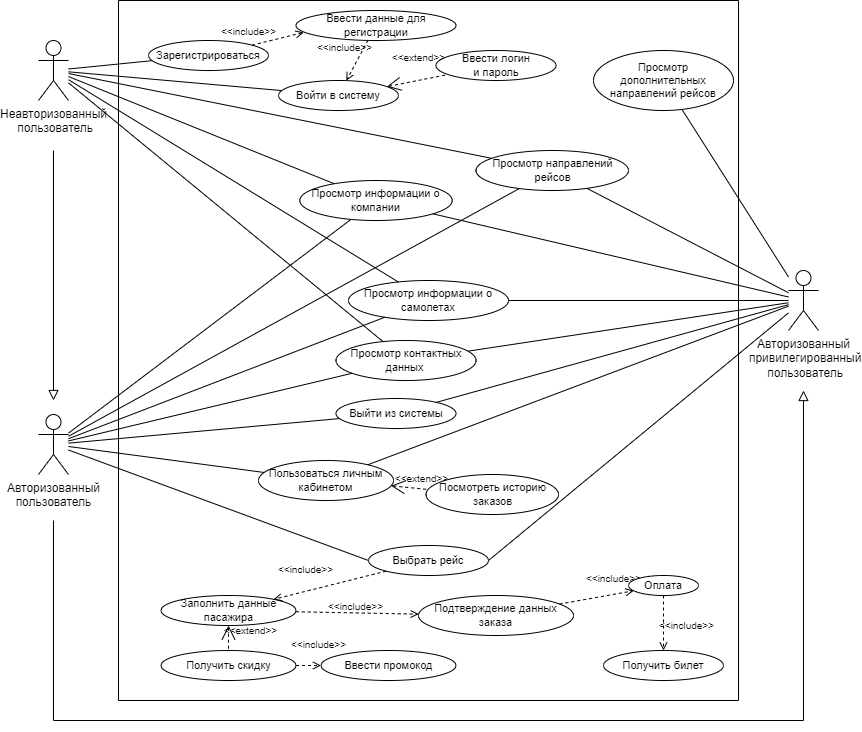

The diagram above was exported from draw.io. Its source (the exported page's mxGraphModel, read from the mxfile embedded in the PNG):
<mxGraphModel dx="1520" dy="841" grid="1" gridSize="10" guides="1" tooltips="1" connect="1" arrows="1" fold="1" page="1" pageScale="1" pageWidth="1169" pageHeight="827" math="0" shadow="0">
  <root>
    <mxCell id="0" />
    <mxCell id="1" parent="0" />
    <mxCell id="_k2KS0LtXh4YR4TdPObz-1" value="Неавторизованный&lt;br&gt;&amp;nbsp;пользователь" style="shape=umlActor;verticalLabelPosition=bottom;verticalAlign=top;html=1;outlineConnect=0;" parent="1" vertex="1">
      <mxGeometry x="120" y="40" width="30" height="60" as="geometry" />
    </mxCell>
    <mxCell id="_k2KS0LtXh4YR4TdPObz-3" value="Авторизованный&lt;br&gt;пользователь" style="shape=umlActor;verticalLabelPosition=bottom;verticalAlign=top;html=1;outlineConnect=0;" parent="1" vertex="1">
      <mxGeometry x="120" y="414" width="30" height="60" as="geometry" />
    </mxCell>
    <mxCell id="_k2KS0LtXh4YR4TdPObz-9" value="" style="endArrow=none;html=1;rounded=0;" parent="1" edge="1">
      <mxGeometry width="50" height="50" relative="1" as="geometry">
        <mxPoint x="200" y="700" as="sourcePoint" />
        <mxPoint x="200" as="targetPoint" />
      </mxGeometry>
    </mxCell>
    <mxCell id="_k2KS0LtXh4YR4TdPObz-10" value="" style="endArrow=none;html=1;rounded=0;" parent="1" edge="1">
      <mxGeometry width="50" height="50" relative="1" as="geometry">
        <mxPoint x="820" y="700" as="sourcePoint" />
        <mxPoint x="820" as="targetPoint" />
      </mxGeometry>
    </mxCell>
    <mxCell id="_k2KS0LtXh4YR4TdPObz-11" value="Войти в систему" style="ellipse;whiteSpace=wrap;html=1;fontSize=11;" parent="1" vertex="1">
      <mxGeometry x="360" y="80" width="120" height="30" as="geometry" />
    </mxCell>
    <mxCell id="_k2KS0LtXh4YR4TdPObz-12" value="Выйти из системы" style="ellipse;whiteSpace=wrap;html=1;fontSize=11;" parent="1" vertex="1">
      <mxGeometry x="417.5" y="398" width="120" height="30" as="geometry" />
    </mxCell>
    <mxCell id="_k2KS0LtXh4YR4TdPObz-13" value="Зарегистрироваться" style="ellipse;whiteSpace=wrap;html=1;fontSize=11;" parent="1" vertex="1">
      <mxGeometry x="230" y="40" width="120" height="30" as="geometry" />
    </mxCell>
    <mxCell id="_k2KS0LtXh4YR4TdPObz-14" value="" style="endArrow=none;html=1;rounded=0;" parent="1" source="_k2KS0LtXh4YR4TdPObz-12" target="_k2KS0LtXh4YR4TdPObz-3" edge="1">
      <mxGeometry width="50" height="50" relative="1" as="geometry">
        <mxPoint x="320" y="280" as="sourcePoint" />
        <mxPoint x="170" y="470" as="targetPoint" />
      </mxGeometry>
    </mxCell>
    <mxCell id="_k2KS0LtXh4YR4TdPObz-16" value="" style="endArrow=none;html=1;rounded=0;" parent="1" source="_k2KS0LtXh4YR4TdPObz-1" target="_k2KS0LtXh4YR4TdPObz-13" edge="1">
      <mxGeometry width="50" height="50" relative="1" as="geometry">
        <mxPoint x="320" y="280" as="sourcePoint" />
        <mxPoint x="370" y="230" as="targetPoint" />
      </mxGeometry>
    </mxCell>
    <mxCell id="_k2KS0LtXh4YR4TdPObz-17" value="" style="endArrow=none;html=1;rounded=0;" parent="1" source="_k2KS0LtXh4YR4TdPObz-1" target="_k2KS0LtXh4YR4TdPObz-11" edge="1">
      <mxGeometry width="50" height="50" relative="1" as="geometry">
        <mxPoint x="145" y="80" as="sourcePoint" />
        <mxPoint x="400" y="45" as="targetPoint" />
      </mxGeometry>
    </mxCell>
    <mxCell id="_k2KS0LtXh4YR4TdPObz-22" value="Ввести логин &lt;br&gt;и пароль" style="ellipse;whiteSpace=wrap;html=1;fontSize=11;" parent="1" vertex="1">
      <mxGeometry x="517.5" y="50" width="120" height="30" as="geometry" />
    </mxCell>
    <mxCell id="_k2KS0LtXh4YR4TdPObz-26" value="Ввести данные для регистрации" style="ellipse;whiteSpace=wrap;html=1;fontSize=11;" parent="1" vertex="1">
      <mxGeometry x="377.5" y="10" width="160" height="30" as="geometry" />
    </mxCell>
    <mxCell id="_k2KS0LtXh4YR4TdPObz-27" value="&lt;font style=&quot;font-size: 10px;&quot;&gt;&amp;lt;&amp;lt;include&amp;gt;&amp;gt;&lt;/font&gt;" style="edgeStyle=none;html=1;endArrow=open;verticalAlign=bottom;dashed=1;labelBackgroundColor=none;rounded=0;fontSize=11;entryX=0.048;entryY=0.731;entryDx=0;entryDy=0;entryPerimeter=0;" parent="1" source="_k2KS0LtXh4YR4TdPObz-13" target="_k2KS0LtXh4YR4TdPObz-26" edge="1">
      <mxGeometry x="-1" y="6" width="160" relative="1" as="geometry">
        <mxPoint x="350" y="55" as="sourcePoint" />
        <mxPoint x="580" y="35" as="targetPoint" />
        <mxPoint x="-2" y="1" as="offset" />
      </mxGeometry>
    </mxCell>
    <mxCell id="_k2KS0LtXh4YR4TdPObz-28" value="" style="endArrow=block;html=1;rounded=0;align=center;verticalAlign=bottom;endFill=0;labelBackgroundColor=none;endSize=8;" parent="1" edge="1">
      <mxGeometry relative="1" as="geometry">
        <mxPoint x="135" y="150" as="sourcePoint" />
        <mxPoint x="135" y="400" as="targetPoint" />
      </mxGeometry>
    </mxCell>
    <mxCell id="_k2KS0LtXh4YR4TdPObz-29" value="" style="resizable=0;html=1;align=center;verticalAlign=top;labelBackgroundColor=none;" parent="_k2KS0LtXh4YR4TdPObz-28" connectable="0" vertex="1">
      <mxGeometry relative="1" as="geometry" />
    </mxCell>
    <mxCell id="_k2KS0LtXh4YR4TdPObz-30" value="Пользоваться личным кабинетом" style="ellipse;whiteSpace=wrap;html=1;fontSize=11;" parent="1" vertex="1">
      <mxGeometry x="340" y="460" width="135" height="40" as="geometry" />
    </mxCell>
    <mxCell id="_k2KS0LtXh4YR4TdPObz-31" value="Посмотреть историю заказов" style="ellipse;whiteSpace=wrap;html=1;fontSize=11;" parent="1" vertex="1">
      <mxGeometry x="507.5" y="474" width="132.5" height="40" as="geometry" />
    </mxCell>
    <mxCell id="_k2KS0LtXh4YR4TdPObz-34" value="" style="endArrow=none;html=1;rounded=0;" parent="1" source="_k2KS0LtXh4YR4TdPObz-3" target="_k2KS0LtXh4YR4TdPObz-30" edge="1">
      <mxGeometry width="50" height="50" relative="1" as="geometry">
        <mxPoint x="160" y="450" as="sourcePoint" />
        <mxPoint x="350" y="480" as="targetPoint" />
      </mxGeometry>
    </mxCell>
    <mxCell id="_k2KS0LtXh4YR4TdPObz-38" value="Выбрать рейс" style="ellipse;whiteSpace=wrap;html=1;fontSize=11;" parent="1" vertex="1">
      <mxGeometry x="450" y="545" width="120" height="30" as="geometry" />
    </mxCell>
    <mxCell id="_k2KS0LtXh4YR4TdPObz-40" value="Заполнить данные пасажира" style="ellipse;whiteSpace=wrap;html=1;fontSize=11;" parent="1" vertex="1">
      <mxGeometry x="242.5" y="595" width="135" height="30" as="geometry" />
    </mxCell>
    <mxCell id="_k2KS0LtXh4YR4TdPObz-41" value="&lt;font style=&quot;font-size: 10px;&quot;&gt;&amp;lt;&amp;lt;include&amp;gt;&amp;gt;&lt;/font&gt;" style="edgeStyle=none;html=1;endArrow=open;verticalAlign=bottom;dashed=1;labelBackgroundColor=none;rounded=0;fontSize=11;" parent="1" source="_k2KS0LtXh4YR4TdPObz-38" target="_k2KS0LtXh4YR4TdPObz-40" edge="1">
      <mxGeometry x="0.3801" y="-12" width="160" relative="1" as="geometry">
        <mxPoint x="420" y="409" as="sourcePoint" />
        <mxPoint x="490" y="385" as="targetPoint" />
        <mxPoint as="offset" />
        <Array as="points" />
      </mxGeometry>
    </mxCell>
    <mxCell id="_k2KS0LtXh4YR4TdPObz-42" value="Подтверждение данных заказа" style="ellipse;whiteSpace=wrap;html=1;fontSize=11;" parent="1" vertex="1">
      <mxGeometry x="500" y="595" width="155" height="40" as="geometry" />
    </mxCell>
    <mxCell id="_k2KS0LtXh4YR4TdPObz-43" value="&lt;font style=&quot;font-size: 10px;&quot;&gt;&amp;lt;&amp;lt;include&amp;gt;&amp;gt;&lt;/font&gt;" style="edgeStyle=none;html=1;endArrow=open;verticalAlign=bottom;dashed=1;labelBackgroundColor=none;rounded=0;fontSize=11;" parent="1" source="_k2KS0LtXh4YR4TdPObz-40" target="_k2KS0LtXh4YR4TdPObz-42" edge="1">
      <mxGeometry x="-0.022" y="-3" width="160" relative="1" as="geometry">
        <mxPoint x="537.5" y="310.0000000000001" as="sourcePoint" />
        <mxPoint x="610" y="356" as="targetPoint" />
        <mxPoint as="offset" />
        <Array as="points" />
      </mxGeometry>
    </mxCell>
    <mxCell id="_k2KS0LtXh4YR4TdPObz-44" value="&lt;font style=&quot;font-size: 10px;&quot;&gt;&amp;lt;&amp;lt;include&amp;gt;&amp;gt;&lt;/font&gt;" style="edgeStyle=none;html=1;endArrow=open;verticalAlign=bottom;dashed=1;labelBackgroundColor=none;rounded=0;fontSize=11;" parent="1" source="_k2KS0LtXh4YR4TdPObz-42" target="_k2KS0LtXh4YR4TdPObz-51" edge="1">
      <mxGeometry x="0.5152" y="7" width="160" relative="1" as="geometry">
        <mxPoint x="680" y="220" as="sourcePoint" />
        <mxPoint x="723.3974852831082" y="583.3589941132434" as="targetPoint" />
        <mxPoint as="offset" />
        <Array as="points" />
      </mxGeometry>
    </mxCell>
    <mxCell id="_k2KS0LtXh4YR4TdPObz-46" value="Получить скидку" style="ellipse;whiteSpace=wrap;html=1;fontSize=11;" parent="1" vertex="1">
      <mxGeometry x="242.5" y="650" width="135" height="30" as="geometry" />
    </mxCell>
    <mxCell id="_k2KS0LtXh4YR4TdPObz-48" value="&lt;font style=&quot;font-size: 10px;&quot;&gt;&amp;lt;&amp;lt;extend&amp;gt;&amp;gt;&lt;/font&gt;" style="edgeStyle=none;html=1;startArrow=open;endArrow=none;startSize=12;verticalAlign=bottom;dashed=1;labelBackgroundColor=none;rounded=0;fontSize=11;" parent="1" source="_k2KS0LtXh4YR4TdPObz-40" target="_k2KS0LtXh4YR4TdPObz-46" edge="1">
      <mxGeometry x="0.1235" y="22" width="160" relative="1" as="geometry">
        <mxPoint x="505" y="313" as="sourcePoint" />
        <mxPoint x="540" y="70" as="targetPoint" />
        <mxPoint as="offset" />
      </mxGeometry>
    </mxCell>
    <mxCell id="_k2KS0LtXh4YR4TdPObz-49" value="Ввести промокод" style="ellipse;whiteSpace=wrap;html=1;fontSize=11;" parent="1" vertex="1">
      <mxGeometry x="402.5" y="650" width="135" height="30" as="geometry" />
    </mxCell>
    <mxCell id="_k2KS0LtXh4YR4TdPObz-50" value="&lt;font style=&quot;font-size: 10px;&quot;&gt;&amp;lt;&amp;lt;include&amp;gt;&amp;gt;&lt;/font&gt;" style="edgeStyle=none;html=1;endArrow=open;verticalAlign=bottom;dashed=1;labelBackgroundColor=none;rounded=0;fontSize=11;" parent="1" source="_k2KS0LtXh4YR4TdPObz-46" target="_k2KS0LtXh4YR4TdPObz-49" edge="1">
      <mxGeometry x="0.8017" y="12" width="160" relative="1" as="geometry">
        <mxPoint x="531.1077650865298" y="240.75225856659267" as="sourcePoint" />
        <mxPoint x="820" y="310" as="targetPoint" />
        <mxPoint as="offset" />
        <Array as="points" />
      </mxGeometry>
    </mxCell>
    <mxCell id="_k2KS0LtXh4YR4TdPObz-51" value="Оплата" style="ellipse;whiteSpace=wrap;html=1;fontSize=11;" parent="1" vertex="1">
      <mxGeometry x="710" y="575" width="70" height="20" as="geometry" />
    </mxCell>
    <mxCell id="HZG0I5d0wnH09WRsUlbW-1" value="Получить билет" style="ellipse;whiteSpace=wrap;html=1;fontSize=11;" parent="1" vertex="1">
      <mxGeometry x="685" y="650" width="120" height="30" as="geometry" />
    </mxCell>
    <mxCell id="HZG0I5d0wnH09WRsUlbW-2" value="&lt;font style=&quot;font-size: 10px;&quot;&gt;&amp;lt;&amp;lt;include&amp;gt;&amp;gt;&lt;/font&gt;" style="edgeStyle=none;html=1;endArrow=open;verticalAlign=bottom;dashed=1;labelBackgroundColor=none;rounded=0;fontSize=11;" parent="1" source="_k2KS0LtXh4YR4TdPObz-51" target="HZG0I5d0wnH09WRsUlbW-1" edge="1">
      <mxGeometry x="0.4086" y="23" width="160" relative="1" as="geometry">
        <mxPoint x="742" y="191" as="sourcePoint" />
        <mxPoint x="772" y="169" as="targetPoint" />
        <mxPoint as="offset" />
        <Array as="points" />
      </mxGeometry>
    </mxCell>
    <mxCell id="QMg7vxL0QYXOsWD1B100-1" value="&lt;font style=&quot;font-size: 10px;&quot;&gt;&amp;lt;&amp;lt;include&amp;gt;&amp;gt;&lt;/font&gt;" style="edgeStyle=none;html=1;endArrow=open;verticalAlign=bottom;dashed=1;labelBackgroundColor=none;rounded=0;fontSize=11;" parent="1" source="_k2KS0LtXh4YR4TdPObz-26" target="_k2KS0LtXh4YR4TdPObz-11" edge="1">
      <mxGeometry x="0.0932" y="-13" width="160" relative="1" as="geometry">
        <mxPoint x="410" y="113" as="sourcePoint" />
        <mxPoint x="463" y="90" as="targetPoint" />
        <mxPoint as="offset" />
      </mxGeometry>
    </mxCell>
    <mxCell id="vpmLElW-66WBQ12sMnTZ-1" value="Просмотр направлений рейсов" style="ellipse;whiteSpace=wrap;html=1;fontSize=11;" parent="1" vertex="1">
      <mxGeometry x="557.5" y="150" width="152.5" height="40" as="geometry" />
    </mxCell>
    <mxCell id="vpmLElW-66WBQ12sMnTZ-2" value="" style="endArrow=none;html=1;rounded=0;" parent="1" source="_k2KS0LtXh4YR4TdPObz-1" target="vpmLElW-66WBQ12sMnTZ-1" edge="1">
      <mxGeometry width="50" height="50" relative="1" as="geometry">
        <mxPoint x="145" y="80" as="sourcePoint" />
        <mxPoint x="368" y="144" as="targetPoint" />
      </mxGeometry>
    </mxCell>
    <mxCell id="vpmLElW-66WBQ12sMnTZ-3" value="" style="endArrow=none;html=1;rounded=0;" parent="1" source="_k2KS0LtXh4YR4TdPObz-3" target="vpmLElW-66WBQ12sMnTZ-1" edge="1">
      <mxGeometry width="50" height="50" relative="1" as="geometry">
        <mxPoint x="155" y="90" as="sourcePoint" />
        <mxPoint x="378" y="154" as="targetPoint" />
      </mxGeometry>
    </mxCell>
    <mxCell id="vpmLElW-66WBQ12sMnTZ-4" value="" style="endArrow=none;html=1;rounded=0;entryX=0;entryY=0.5;entryDx=0;entryDy=0;" parent="1" source="_k2KS0LtXh4YR4TdPObz-3" target="_k2KS0LtXh4YR4TdPObz-38" edge="1">
      <mxGeometry width="50" height="50" relative="1" as="geometry">
        <mxPoint x="160" y="438" as="sourcePoint" />
        <mxPoint x="287" y="299" as="targetPoint" />
        <Array as="points" />
      </mxGeometry>
    </mxCell>
    <mxCell id="vpmLElW-66WBQ12sMnTZ-5" value="" style="endArrow=block;html=1;rounded=0;align=center;verticalAlign=bottom;endFill=0;labelBackgroundColor=none;endSize=8;" parent="1" edge="1">
      <mxGeometry relative="1" as="geometry">
        <mxPoint x="135" y="520" as="sourcePoint" />
        <mxPoint x="885" y="390" as="targetPoint" />
        <Array as="points">
          <mxPoint x="135" y="720" />
          <mxPoint x="885" y="720" />
        </Array>
      </mxGeometry>
    </mxCell>
    <mxCell id="vpmLElW-66WBQ12sMnTZ-6" value="" style="resizable=0;html=1;align=center;verticalAlign=top;labelBackgroundColor=none;" parent="vpmLElW-66WBQ12sMnTZ-5" connectable="0" vertex="1">
      <mxGeometry relative="1" as="geometry" />
    </mxCell>
    <mxCell id="vpmLElW-66WBQ12sMnTZ-8" value="" style="endArrow=none;html=1;rounded=0;" parent="1" edge="1">
      <mxGeometry width="50" height="50" relative="1" as="geometry">
        <mxPoint x="820" as="sourcePoint" />
        <mxPoint x="200" as="targetPoint" />
      </mxGeometry>
    </mxCell>
    <mxCell id="vpmLElW-66WBQ12sMnTZ-9" value="" style="endArrow=none;html=1;rounded=0;" parent="1" edge="1">
      <mxGeometry width="50" height="50" relative="1" as="geometry">
        <mxPoint x="200" y="700" as="sourcePoint" />
        <mxPoint x="820" y="700" as="targetPoint" />
      </mxGeometry>
    </mxCell>
    <mxCell id="pWo55Hx5tlWRsfALFGAU-1" style="edgeStyle=orthogonalEdgeStyle;rounded=0;orthogonalLoop=1;jettySize=auto;html=1;exitX=0.5;exitY=1;exitDx=0;exitDy=0;" parent="1" edge="1">
      <mxGeometry relative="1" as="geometry">
        <mxPoint x="752.5" y="260" as="sourcePoint" />
        <mxPoint x="752.5" y="260" as="targetPoint" />
      </mxGeometry>
    </mxCell>
    <mxCell id="DGi-0pVpckMHLIjK27rM-1" value="Авторизованный&lt;br&gt;&amp;nbsp;привилегированный&lt;br&gt;&amp;nbsp;пользователь" style="shape=umlActor;verticalLabelPosition=bottom;verticalAlign=top;html=1;outlineConnect=0;" parent="1" vertex="1">
      <mxGeometry x="870" y="270" width="30" height="60" as="geometry" />
    </mxCell>
    <mxCell id="DGi-0pVpckMHLIjK27rM-2" value="" style="endArrow=none;html=1;rounded=0;" parent="1" source="_k2KS0LtXh4YR4TdPObz-12" target="DGi-0pVpckMHLIjK27rM-1" edge="1">
      <mxGeometry width="50" height="50" relative="1" as="geometry">
        <mxPoint x="429" y="376" as="sourcePoint" />
        <mxPoint x="160" y="450" as="targetPoint" />
      </mxGeometry>
    </mxCell>
    <mxCell id="DGi-0pVpckMHLIjK27rM-3" value="" style="endArrow=none;html=1;rounded=0;exitX=1;exitY=0.5;exitDx=0;exitDy=0;" parent="1" source="_k2KS0LtXh4YR4TdPObz-38" target="DGi-0pVpckMHLIjK27rM-1" edge="1">
      <mxGeometry width="50" height="50" relative="1" as="geometry">
        <mxPoint x="528" y="369" as="sourcePoint" />
        <mxPoint x="920" y="393" as="targetPoint" />
      </mxGeometry>
    </mxCell>
    <mxCell id="DGi-0pVpckMHLIjK27rM-4" value="" style="endArrow=none;html=1;rounded=0;" parent="1" source="_k2KS0LtXh4YR4TdPObz-30" target="DGi-0pVpckMHLIjK27rM-1" edge="1">
      <mxGeometry width="50" height="50" relative="1" as="geometry">
        <mxPoint x="364" y="463" as="sourcePoint" />
        <mxPoint x="920" y="396" as="targetPoint" />
      </mxGeometry>
    </mxCell>
    <mxCell id="DGi-0pVpckMHLIjK27rM-5" value="" style="endArrow=none;html=1;rounded=0;" parent="1" source="vpmLElW-66WBQ12sMnTZ-1" target="DGi-0pVpckMHLIjK27rM-1" edge="1">
      <mxGeometry width="50" height="50" relative="1" as="geometry">
        <mxPoint x="358" y="566" as="sourcePoint" />
        <mxPoint x="920" y="398" as="targetPoint" />
      </mxGeometry>
    </mxCell>
    <mxCell id="DGi-0pVpckMHLIjK27rM-6" value="Просмотр дополнительных направлений рейсов" style="ellipse;whiteSpace=wrap;html=1;fontSize=11;" parent="1" vertex="1">
      <mxGeometry x="675" y="50" width="140" height="60" as="geometry" />
    </mxCell>
    <mxCell id="DGi-0pVpckMHLIjK27rM-7" value="" style="endArrow=none;html=1;rounded=0;" parent="1" source="DGi-0pVpckMHLIjK27rM-6" target="DGi-0pVpckMHLIjK27rM-1" edge="1">
      <mxGeometry width="50" height="50" relative="1" as="geometry">
        <mxPoint x="460" y="310" as="sourcePoint" />
        <mxPoint x="920" y="391" as="targetPoint" />
      </mxGeometry>
    </mxCell>
    <mxCell id="Xty65TDoQFxDST8OxLn9-1" value="&lt;font style=&quot;font-size: 10px;&quot;&gt;&amp;lt;&amp;lt;extend&amp;gt;&amp;gt;&lt;/font&gt;" style="edgeStyle=none;html=1;startArrow=open;endArrow=none;startSize=12;verticalAlign=bottom;dashed=1;labelBackgroundColor=none;rounded=0;fontSize=11;" edge="1" parent="1" source="_k2KS0LtXh4YR4TdPObz-11" target="_k2KS0LtXh4YR4TdPObz-22">
      <mxGeometry x="0.1281" y="14" width="160" relative="1" as="geometry">
        <mxPoint x="507.5" y="110" as="sourcePoint" />
        <mxPoint x="493.5" y="150" as="targetPoint" />
        <mxPoint as="offset" />
      </mxGeometry>
    </mxCell>
    <mxCell id="Xty65TDoQFxDST8OxLn9-2" value="Просмотр информации о самолетах" style="ellipse;whiteSpace=wrap;html=1;fontSize=11;" vertex="1" parent="1">
      <mxGeometry x="430" y="280" width="160" height="40" as="geometry" />
    </mxCell>
    <mxCell id="Xty65TDoQFxDST8OxLn9-3" value="Просмотр информации о компании" style="ellipse;whiteSpace=wrap;html=1;fontSize=11;" vertex="1" parent="1">
      <mxGeometry x="381.25" y="180" width="152.5" height="40" as="geometry" />
    </mxCell>
    <mxCell id="Xty65TDoQFxDST8OxLn9-4" value="Просмотр контактных данных&amp;nbsp;" style="ellipse;whiteSpace=wrap;html=1;fontSize=11;" vertex="1" parent="1">
      <mxGeometry x="417.5" y="340" width="140" height="40" as="geometry" />
    </mxCell>
    <mxCell id="Xty65TDoQFxDST8OxLn9-6" value="&lt;font style=&quot;font-size: 10px;&quot;&gt;&amp;lt;&amp;lt;extend&amp;gt;&amp;gt;&lt;/font&gt;" style="edgeStyle=none;html=1;startArrow=open;endArrow=none;startSize=12;verticalAlign=bottom;dashed=1;labelBackgroundColor=none;rounded=0;fontSize=11;" edge="1" parent="1" source="_k2KS0LtXh4YR4TdPObz-30" target="_k2KS0LtXh4YR4TdPObz-31">
      <mxGeometry x="0.6627" y="1" width="160" relative="1" as="geometry">
        <mxPoint x="500" y="450" as="sourcePoint" />
        <mxPoint x="500" y="490" as="targetPoint" />
        <mxPoint as="offset" />
      </mxGeometry>
    </mxCell>
    <mxCell id="Xty65TDoQFxDST8OxLn9-8" value="" style="endArrow=none;html=1;rounded=0;" edge="1" parent="1" source="_k2KS0LtXh4YR4TdPObz-3" target="Xty65TDoQFxDST8OxLn9-3">
      <mxGeometry width="50" height="50" relative="1" as="geometry">
        <mxPoint x="160" y="436" as="sourcePoint" />
        <mxPoint x="344" y="209" as="targetPoint" />
      </mxGeometry>
    </mxCell>
    <mxCell id="Xty65TDoQFxDST8OxLn9-9" value="" style="endArrow=none;html=1;rounded=0;" edge="1" parent="1" source="_k2KS0LtXh4YR4TdPObz-3" target="Xty65TDoQFxDST8OxLn9-2">
      <mxGeometry width="50" height="50" relative="1" as="geometry">
        <mxPoint x="170" y="446" as="sourcePoint" />
        <mxPoint x="354" y="219" as="targetPoint" />
      </mxGeometry>
    </mxCell>
    <mxCell id="Xty65TDoQFxDST8OxLn9-10" value="" style="endArrow=none;html=1;rounded=0;" edge="1" parent="1" source="_k2KS0LtXh4YR4TdPObz-3" target="Xty65TDoQFxDST8OxLn9-4">
      <mxGeometry width="50" height="50" relative="1" as="geometry">
        <mxPoint x="180" y="456" as="sourcePoint" />
        <mxPoint x="364" y="229" as="targetPoint" />
      </mxGeometry>
    </mxCell>
    <mxCell id="Xty65TDoQFxDST8OxLn9-11" value="" style="endArrow=none;html=1;rounded=0;" edge="1" parent="1" source="_k2KS0LtXh4YR4TdPObz-1" target="Xty65TDoQFxDST8OxLn9-3">
      <mxGeometry width="50" height="50" relative="1" as="geometry">
        <mxPoint x="190" y="466" as="sourcePoint" />
        <mxPoint x="374" y="239" as="targetPoint" />
      </mxGeometry>
    </mxCell>
    <mxCell id="Xty65TDoQFxDST8OxLn9-12" value="" style="endArrow=none;html=1;rounded=0;" edge="1" parent="1" source="_k2KS0LtXh4YR4TdPObz-1" target="Xty65TDoQFxDST8OxLn9-2">
      <mxGeometry width="50" height="50" relative="1" as="geometry">
        <mxPoint x="200" y="476" as="sourcePoint" />
        <mxPoint x="384" y="249" as="targetPoint" />
      </mxGeometry>
    </mxCell>
    <mxCell id="Xty65TDoQFxDST8OxLn9-13" value="" style="endArrow=none;html=1;rounded=0;" edge="1" parent="1" source="Xty65TDoQFxDST8OxLn9-3" target="DGi-0pVpckMHLIjK27rM-1">
      <mxGeometry width="50" height="50" relative="1" as="geometry">
        <mxPoint x="210" y="486" as="sourcePoint" />
        <mxPoint x="394" y="259" as="targetPoint" />
      </mxGeometry>
    </mxCell>
    <mxCell id="Xty65TDoQFxDST8OxLn9-14" value="" style="endArrow=none;html=1;rounded=0;" edge="1" parent="1" source="DGi-0pVpckMHLIjK27rM-1" target="Xty65TDoQFxDST8OxLn9-2">
      <mxGeometry width="50" height="50" relative="1" as="geometry">
        <mxPoint x="220" y="496" as="sourcePoint" />
        <mxPoint x="404" y="269" as="targetPoint" />
      </mxGeometry>
    </mxCell>
    <mxCell id="Xty65TDoQFxDST8OxLn9-15" value="" style="endArrow=none;html=1;rounded=0;" edge="1" parent="1" source="Xty65TDoQFxDST8OxLn9-4" target="DGi-0pVpckMHLIjK27rM-1">
      <mxGeometry width="50" height="50" relative="1" as="geometry">
        <mxPoint x="230" y="506" as="sourcePoint" />
        <mxPoint x="414" y="279" as="targetPoint" />
      </mxGeometry>
    </mxCell>
    <mxCell id="Xty65TDoQFxDST8OxLn9-16" value="" style="endArrow=none;html=1;rounded=0;" edge="1" parent="1" source="_k2KS0LtXh4YR4TdPObz-1" target="Xty65TDoQFxDST8OxLn9-4">
      <mxGeometry width="50" height="50" relative="1" as="geometry">
        <mxPoint x="160" y="89" as="sourcePoint" />
        <mxPoint x="484" y="291" as="targetPoint" />
      </mxGeometry>
    </mxCell>
  </root>
</mxGraphModel>